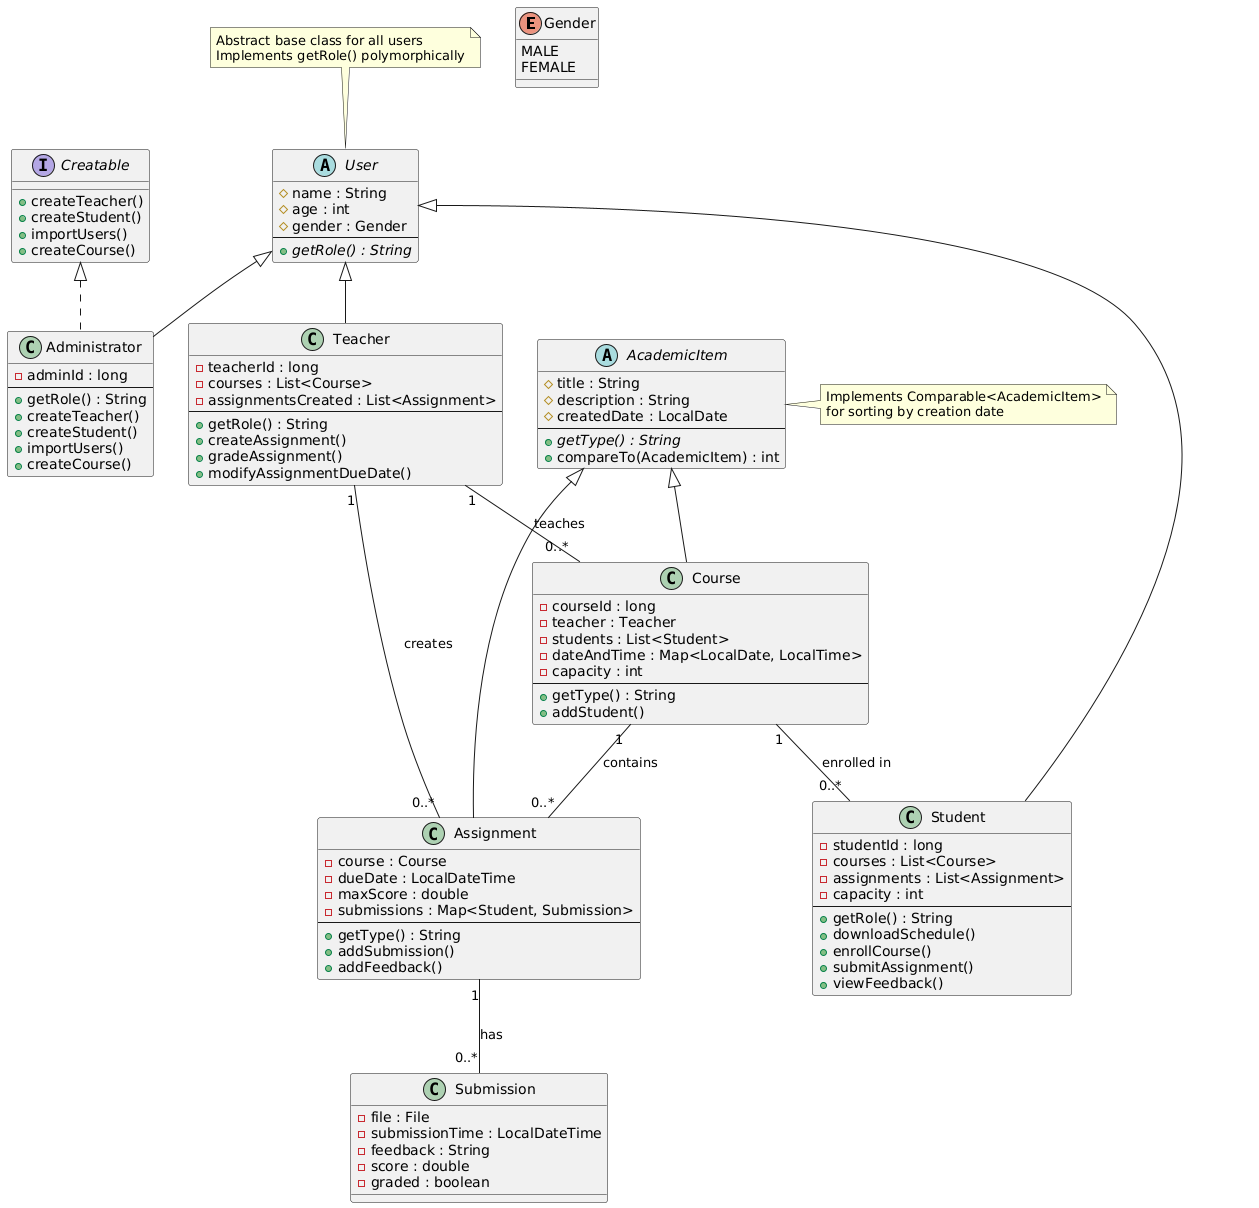

The diagram above was rendered by PlantUML. Its source (embedded in the PNG):
@startuml
' Enums
enum Gender {
    MALE
    FEMALE
}

' Abstract Classes
abstract class User {
    # name : String
    # age : int
    # gender : Gender
    --
    + {abstract} getRole() : String
}

abstract class AcademicItem {
    # title : String
    # description : String
    # createdDate : LocalDate
    --
    + {abstract} getType() : String
    + compareTo(AcademicItem) : int
}

' Interfaces
interface Creatable {
    + createTeacher()
    + createStudent()
    + importUsers()
    + createCourse()
}

' Concrete Classes
class Administrator {
    - adminId : long
    --
    + getRole() : String
    + createTeacher()
    + createStudent()
    + importUsers()
    + createCourse()
}

class Teacher {
    - teacherId : long
    - courses : List<Course>
    - assignmentsCreated : List<Assignment>
    --
    + getRole() : String
    + createAssignment()
    + gradeAssignment()
    + modifyAssignmentDueDate()
}

class Student {
    - studentId : long
    - courses : List<Course>
    - assignments : List<Assignment>
    - capacity : int
    --
    + getRole() : String
    + downloadSchedule()
    + enrollCourse()
    + submitAssignment()
    + viewFeedback()
}

class Course {
    - courseId : long
    - teacher : Teacher
    - students : List<Student>
    - dateAndTime : Map<LocalDate, LocalTime>
    - capacity : int
    --
    + getType() : String
    + addStudent()
}

class Assignment {
    - course : Course
    - dueDate : LocalDateTime
    - maxScore : double
    - submissions : Map<Student, Submission>
    --
    + getType() : String
    + addSubmission()
    + addFeedback()
}

class Submission {
    - file : File
    - submissionTime : LocalDateTime
    - feedback : String
    - score : double
    - graded : boolean
}

' Inheritance
User <|-- Administrator
User <|-- Teacher
User <|-- Student

AcademicItem <|-- Course
AcademicItem <|-- Assignment

' Interface Implementation
Creatable <|.. Administrator

' Associations
Teacher "1" -- "0..*" Course : teaches
Teacher "1" -- "0..*" Assignment : creates
Course "1" -- "0..*" Student : enrolled in
Course "1" -- "0..*" Assignment : contains
Assignment "1" -- "0..*" Submission : has

' Notes
note top of User
  Abstract base class for all users
  Implements getRole() polymorphically
end note

note right of AcademicItem
  Implements Comparable<AcademicItem>
  for sorting by creation date
end note
@enduml